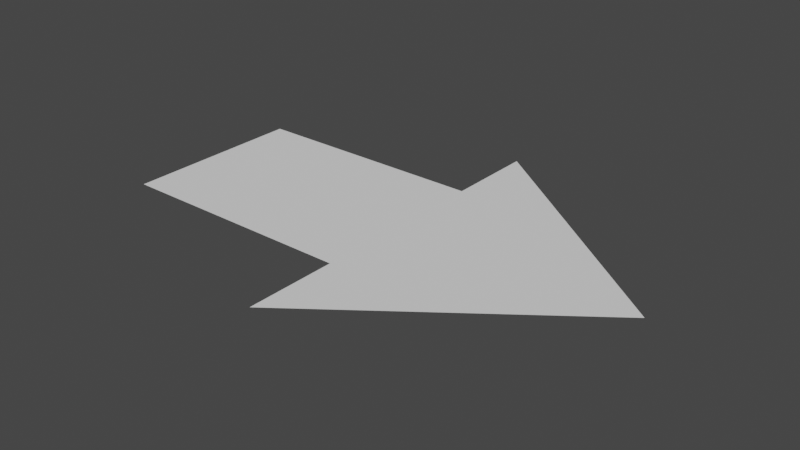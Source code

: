 # Source: arrow.blend  (saved by Blender 2.82.7; exported with 4.5.12 LTS)
import bpy
from mathutils import Matrix  # noqa: F401  (used for matrix-valued properties, if any)

bpy.ops.wm.read_factory_settings(use_empty=True)
scene = bpy.context.scene
scene.name = 'Scene'

# ---- collections
col_collection = bpy.data.collections.new('Collection'); scene.collection.children.link(col_collection)

# ---- world
world_world = bpy.data.worlds.new('World'); scene.world = world_world
world_world.use_nodes = True; world_world.node_tree.nodes.clear()
_N = world_world.node_tree.nodes; _L = world_world.node_tree.links
n0 = _N.new('ShaderNodeOutputWorld'); n0.name = 'World Output'; n0.location = (300, 300)
n1 = _N.new('ShaderNodeBackground'); n1.name = 'Background'; n1.location = (10, 300)
n1.inputs[0].default_value = (0.05088, 0.05088, 0.05088, 1.0)
_L.new(n1.outputs[0], n0.inputs[0])
n0.is_active_output = True
world_world.color = (0.05088, 0.05088, 0.05088)
world_world.use_sun_shadow = False
world_world.sun_shadow_jitter_overblur = 0.0

# ---- meshes
me_plane = bpy.data.meshes.new('Plane')
me_plane.from_pydata([(-1.0, -0.75, 0.0), (1.0, -0.75, 0.0), (-1.0, 0.75, 0.0), (1.0, 0.75, 0.0)], [], [(0, 1, 3, 2)])
_uv = me_plane.uv_layers.new(name='UVMap')
_uv.uv.foreach_set('vector', [0.0, 0.0, 1.0, 0.0, 1.0, 1.0, 0.0, 1.0])
me_plane.use_remesh_fix_poles = True
me_plane.use_remesh_preserve_attributes = False
me_plane.use_mirror_vertex_groups = False
me_plane.update()
me_plane_001 = bpy.data.meshes.new('Plane.001')
me_plane_001.from_pydata([(-1.0, -1.0, 0.0), (1.0, 0.0, 0.0), (-1.0, 1.0, 0.0)], [], [(0, 1, 2)])
_uv = me_plane_001.uv_layers.new(name='UVMap')
_uv.uv.foreach_set('vector', [0.0, 0.0, 1.0, 1.0, 0.0, 1.0])
me_plane_001.use_remesh_fix_poles = True
me_plane_001.use_remesh_preserve_attributes = False
me_plane_001.use_mirror_vertex_groups = False
me_plane_001.update()

# ---- objects
ob_base = bpy.data.objects.new('base', me_plane)
ob_arrow = bpy.data.objects.new('arrow', me_plane_001)

# ---- transforms, parenting, visibility, modifiers, constraints
ob_base.location = (-1.0, 0.0, 0.0)
ob_base.lineart.crease_threshold = 0.0
ob_arrow.location = (1.0, 0.0, 0.0)
ob_arrow.scale = (1.0, 1.5, 1.0)
ob_arrow.lineart.crease_threshold = 0.0

# ---- collection membership
col_collection.objects.link(ob_base)
col_collection.objects.link(ob_arrow)

# ---- scene / render settings (as saved in the file)
scene.frame_start = 1; scene.frame_end = 250; scene.frame_set(1)
scene.render.engine = 'BLENDER_EEVEE_NEXT'
scene.cycles.use_denoising = False
scene.cycles.samples = 128
scene.cycles.sampling_pattern = 'TABULATED_SOBOL'
scene.cycles.use_adaptive_sampling = False
scene.cycles.use_light_tree = False
scene.view_settings.view_transform = 'Filmic'
bpy.context.view_layer.update()

# ---- added for rendering (the .blend has no active camera and no usable light): camera, sun
cam_auto = bpy.data.cameras.new('AutoCamera')
cam_auto.lens = 50.0
cam_auto.sensor_width = 36.0
cam_auto.clip_end = 1000.0
ob_auto_camera = bpy.data.objects.new('AutoCamera', cam_auto)
scene.collection.objects.link(ob_auto_camera)
ob_auto_camera.location = (4.62612, -5.55135, 3.7009)
ob_auto_camera.rotation_euler = (1.09748, -7.21219e-08, 0.694738)
scene.camera = ob_auto_camera
light_auto_sun = bpy.data.lights.new('AutoSun', 'SUN')
light_auto_sun.energy = 3.0
light_auto_sun.angle = 0.0523599
ob_auto_sun = bpy.data.objects.new('AutoSun', light_auto_sun)
scene.collection.objects.link(ob_auto_sun)
ob_auto_sun.rotation_euler = (0.872665, 0.174533, 0.523599)
bpy.context.view_layer.update()
